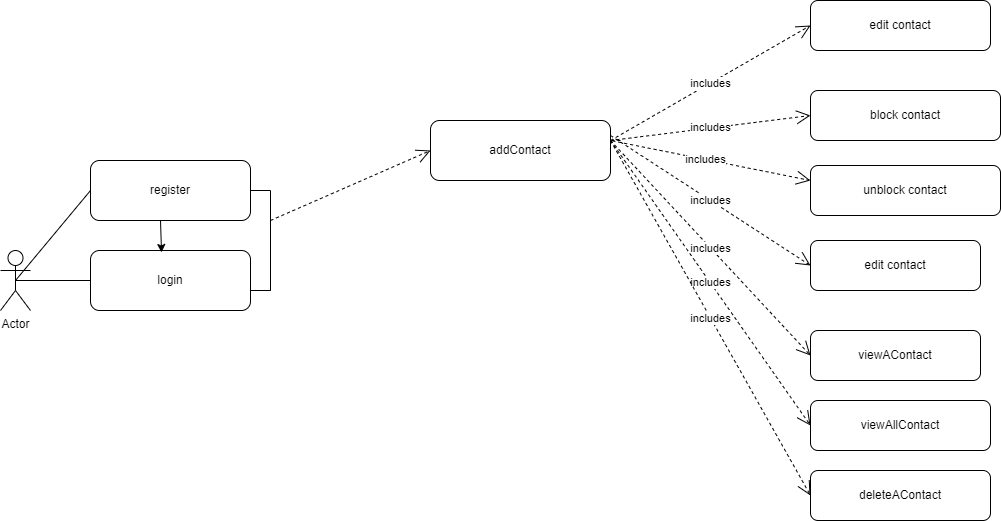

The diagram above was exported from draw.io. Its source (the exported page's mxGraphModel, read from the mxfile embedded in the PNG):
<mxGraphModel dx="224" dy="1528" grid="1" gridSize="10" guides="1" tooltips="1" connect="1" arrows="1" fold="1" page="1" pageScale="1" pageWidth="850" pageHeight="1100" math="0" shadow="0">
  <root>
    <mxCell id="0" />
    <mxCell id="1" parent="0" />
    <mxCell id="fYFZM1LbJWTTo3ZD8pnN-28" value="Actor" style="shape=umlActor;verticalLabelPosition=bottom;verticalAlign=top;html=1;outlineConnect=0;" parent="1" vertex="1">
      <mxGeometry x="70" y="120" width="30" height="60" as="geometry" />
    </mxCell>
    <mxCell id="fYFZM1LbJWTTo3ZD8pnN-29" value="register" style="rounded=1;whiteSpace=wrap;html=1;" parent="1" vertex="1">
      <mxGeometry x="160" y="30" width="160" height="60" as="geometry" />
    </mxCell>
    <mxCell id="fYFZM1LbJWTTo3ZD8pnN-30" value="login" style="rounded=1;whiteSpace=wrap;html=1;" parent="1" vertex="1">
      <mxGeometry x="160" y="120" width="160" height="60" as="geometry" />
    </mxCell>
    <mxCell id="fYFZM1LbJWTTo3ZD8pnN-81" value="addContact" style="rounded=1;whiteSpace=wrap;html=1;" parent="1" vertex="1">
      <mxGeometry x="500" y="-10" width="180" height="60" as="geometry" />
    </mxCell>
    <mxCell id="fYFZM1LbJWTTo3ZD8pnN-82" value="edit contact" style="rounded=1;whiteSpace=wrap;html=1;" parent="1" vertex="1">
      <mxGeometry x="880" y="-130" width="180" height="50" as="geometry" />
    </mxCell>
    <mxCell id="fYFZM1LbJWTTo3ZD8pnN-84" value="block contact" style="rounded=1;whiteSpace=wrap;html=1;" parent="1" vertex="1">
      <mxGeometry x="880" y="-40" width="190" height="50" as="geometry" />
    </mxCell>
    <mxCell id="fYFZM1LbJWTTo3ZD8pnN-85" value="unblock contact" style="rounded=1;whiteSpace=wrap;html=1;" parent="1" vertex="1">
      <mxGeometry x="880" y="35" width="190" height="50" as="geometry" />
    </mxCell>
    <mxCell id="fYFZM1LbJWTTo3ZD8pnN-86" value="edit contact" style="rounded=1;whiteSpace=wrap;html=1;" parent="1" vertex="1">
      <mxGeometry x="880" y="110" width="170" height="50" as="geometry" />
    </mxCell>
    <mxCell id="fYFZM1LbJWTTo3ZD8pnN-90" value="viewAContact" style="rounded=1;whiteSpace=wrap;html=1;" parent="1" vertex="1">
      <mxGeometry x="880" y="200" width="170" height="50" as="geometry" />
    </mxCell>
    <mxCell id="fYFZM1LbJWTTo3ZD8pnN-91" value="viewAllContact" style="rounded=1;whiteSpace=wrap;html=1;" parent="1" vertex="1">
      <mxGeometry x="880" y="270" width="180" height="50" as="geometry" />
    </mxCell>
    <mxCell id="fYFZM1LbJWTTo3ZD8pnN-92" value="deleteAContact" style="rounded=1;whiteSpace=wrap;html=1;" parent="1" vertex="1">
      <mxGeometry x="880" y="340" width="180" height="50" as="geometry" />
    </mxCell>
    <mxCell id="fYFZM1LbJWTTo3ZD8pnN-93" value="" style="endArrow=none;html=1;rounded=0;" parent="1" edge="1">
      <mxGeometry width="50" height="50" relative="1" as="geometry">
        <mxPoint x="320" y="160" as="sourcePoint" />
        <mxPoint x="340" y="160" as="targetPoint" />
      </mxGeometry>
    </mxCell>
    <mxCell id="fYFZM1LbJWTTo3ZD8pnN-95" value="" style="endArrow=none;html=1;rounded=0;" parent="1" edge="1">
      <mxGeometry width="50" height="50" relative="1" as="geometry">
        <mxPoint x="320" y="160" as="sourcePoint" />
        <mxPoint x="340" y="160" as="targetPoint" />
      </mxGeometry>
    </mxCell>
    <mxCell id="fYFZM1LbJWTTo3ZD8pnN-96" value="" style="endArrow=none;html=1;rounded=0;" parent="1" edge="1">
      <mxGeometry width="50" height="50" relative="1" as="geometry">
        <mxPoint x="320" y="60" as="sourcePoint" />
        <mxPoint x="340" y="60" as="targetPoint" />
      </mxGeometry>
    </mxCell>
    <mxCell id="fYFZM1LbJWTTo3ZD8pnN-97" value="" style="endArrow=none;html=1;rounded=0;" parent="1" edge="1">
      <mxGeometry width="50" height="50" relative="1" as="geometry">
        <mxPoint x="340" y="160" as="sourcePoint" />
        <mxPoint x="340" y="60" as="targetPoint" />
      </mxGeometry>
    </mxCell>
    <mxCell id="fYFZM1LbJWTTo3ZD8pnN-100" value="" style="endArrow=classic;html=1;rounded=0;entryX=0.444;entryY=0.033;entryDx=0;entryDy=0;entryPerimeter=0;" parent="1" target="fYFZM1LbJWTTo3ZD8pnN-30" edge="1">
      <mxGeometry width="50" height="50" relative="1" as="geometry">
        <mxPoint x="230" y="90" as="sourcePoint" />
        <mxPoint x="230" y="110" as="targetPoint" />
      </mxGeometry>
    </mxCell>
    <mxCell id="fYFZM1LbJWTTo3ZD8pnN-103" value="" style="endArrow=open;endSize=12;dashed=1;html=1;rounded=0;entryX=0;entryY=0.5;entryDx=0;entryDy=0;" parent="1" target="fYFZM1LbJWTTo3ZD8pnN-81" edge="1">
      <mxGeometry width="160" relative="1" as="geometry">
        <mxPoint x="340" y="90" as="sourcePoint" />
        <mxPoint x="500" y="90" as="targetPoint" />
      </mxGeometry>
    </mxCell>
    <mxCell id="fYFZM1LbJWTTo3ZD8pnN-108" value="" style="endArrow=none;html=1;rounded=0;entryX=0;entryY=0.5;entryDx=0;entryDy=0;exitX=0.5;exitY=0.5;exitDx=0;exitDy=0;exitPerimeter=0;" parent="1" source="fYFZM1LbJWTTo3ZD8pnN-28" target="fYFZM1LbJWTTo3ZD8pnN-29" edge="1">
      <mxGeometry width="50" height="50" relative="1" as="geometry">
        <mxPoint x="110" y="160" as="sourcePoint" />
        <mxPoint x="200" y="100" as="targetPoint" />
      </mxGeometry>
    </mxCell>
    <mxCell id="fYFZM1LbJWTTo3ZD8pnN-109" value="" style="endArrow=none;html=1;rounded=0;entryX=0;entryY=0.5;entryDx=0;entryDy=0;exitX=0.5;exitY=0.5;exitDx=0;exitDy=0;exitPerimeter=0;" parent="1" source="fYFZM1LbJWTTo3ZD8pnN-28" target="fYFZM1LbJWTTo3ZD8pnN-30" edge="1">
      <mxGeometry width="50" height="50" relative="1" as="geometry">
        <mxPoint x="90" y="150" as="sourcePoint" />
        <mxPoint x="180" y="90" as="targetPoint" />
      </mxGeometry>
    </mxCell>
    <mxCell id="fYFZM1LbJWTTo3ZD8pnN-110" value="includes" style="endArrow=open;endSize=12;dashed=1;html=1;rounded=0;entryX=0;entryY=0.5;entryDx=0;entryDy=0;" parent="1" target="fYFZM1LbJWTTo3ZD8pnN-82" edge="1">
      <mxGeometry width="160" relative="1" as="geometry">
        <mxPoint x="680" y="10" as="sourcePoint" />
        <mxPoint x="840" y="10" as="targetPoint" />
      </mxGeometry>
    </mxCell>
    <mxCell id="fYFZM1LbJWTTo3ZD8pnN-112" value="includes" style="endArrow=open;endSize=12;dashed=1;html=1;rounded=0;entryX=0;entryY=0.5;entryDx=0;entryDy=0;" parent="1" target="fYFZM1LbJWTTo3ZD8pnN-84" edge="1">
      <mxGeometry width="160" relative="1" as="geometry">
        <mxPoint x="680" y="10" as="sourcePoint" />
        <mxPoint x="880" y="-85" as="targetPoint" />
      </mxGeometry>
    </mxCell>
    <mxCell id="fYFZM1LbJWTTo3ZD8pnN-113" value="includes" style="endArrow=open;endSize=12;dashed=1;html=1;rounded=0;entryX=0;entryY=0.5;entryDx=0;entryDy=0;" parent="1" edge="1">
      <mxGeometry width="160" relative="1" as="geometry">
        <mxPoint x="690" y="10" as="sourcePoint" />
        <mxPoint x="880" y="50" as="targetPoint" />
        <Array as="points">
          <mxPoint x="680" y="10" />
        </Array>
      </mxGeometry>
    </mxCell>
    <mxCell id="fYFZM1LbJWTTo3ZD8pnN-114" value="includes" style="endArrow=open;endSize=12;dashed=1;html=1;rounded=0;entryX=0;entryY=0.5;entryDx=0;entryDy=0;exitX=1;exitY=0.25;exitDx=0;exitDy=0;" parent="1" source="fYFZM1LbJWTTo3ZD8pnN-81" target="fYFZM1LbJWTTo3ZD8pnN-86" edge="1">
      <mxGeometry width="160" relative="1" as="geometry">
        <mxPoint x="650" y="195" as="sourcePoint" />
        <mxPoint x="850" y="80" as="targetPoint" />
      </mxGeometry>
    </mxCell>
    <mxCell id="fYFZM1LbJWTTo3ZD8pnN-115" value="includes" style="endArrow=open;endSize=12;dashed=1;html=1;rounded=0;entryX=0;entryY=0.5;entryDx=0;entryDy=0;" parent="1" target="fYFZM1LbJWTTo3ZD8pnN-90" edge="1">
      <mxGeometry width="160" relative="1" as="geometry">
        <mxPoint x="680" y="10" as="sourcePoint" />
        <mxPoint x="830" y="205" as="targetPoint" />
      </mxGeometry>
    </mxCell>
    <mxCell id="fYFZM1LbJWTTo3ZD8pnN-116" value="includes" style="endArrow=open;endSize=12;dashed=1;html=1;rounded=0;entryX=0;entryY=0.5;entryDx=0;entryDy=0;" parent="1" target="fYFZM1LbJWTTo3ZD8pnN-91" edge="1">
      <mxGeometry width="160" relative="1" as="geometry">
        <mxPoint x="680" y="10" as="sourcePoint" />
        <mxPoint x="700" y="110" as="targetPoint" />
      </mxGeometry>
    </mxCell>
    <mxCell id="fYFZM1LbJWTTo3ZD8pnN-117" value="includes" style="endArrow=open;endSize=12;dashed=1;html=1;rounded=0;entryX=0;entryY=0.5;entryDx=0;entryDy=0;" parent="1" target="fYFZM1LbJWTTo3ZD8pnN-92" edge="1">
      <mxGeometry width="160" relative="1" as="geometry">
        <mxPoint x="680" y="10" as="sourcePoint" />
        <mxPoint x="730" y="85" as="targetPoint" />
      </mxGeometry>
    </mxCell>
  </root>
</mxGraphModel>